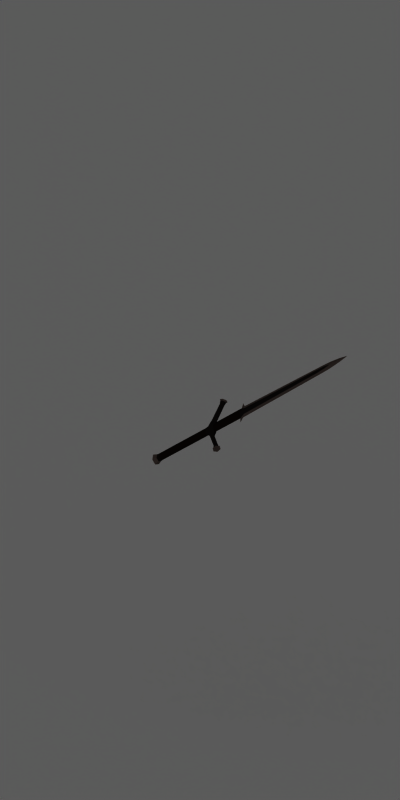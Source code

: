 # Source: loot_zweihander.blend  (saved by Blender 2.77.0; exported with 4.5.12 LTS)
import bpy
from mathutils import Matrix  # noqa: F401  (used for matrix-valued properties, if any)

bpy.ops.wm.read_factory_settings(use_empty=True)
scene = bpy.context.scene
scene.name = 'Scene'

# ---- collections
col_collection_1 = bpy.data.collections.new('Collection 1'); scene.collection.children.link(col_collection_1)

# ---- materials (node trees are filled in below, after node groups)
mat_shadowcatcher = bpy.data.materials.new('ShadowCatcher')
mat_shadowcatcher.alpha_threshold = 0.0
mat_shadowcatcher.diffuse_color = (1.0, 1.0, 1.0, 1.0)
mat_shadowcatcher.roughness = 0.5
mat_shadowcatcher.line_color = (0.0, 0.0, 0.0, 0.666)
mat_iron_004 = bpy.data.materials.new('Iron.004')
mat_iron_004.alpha_threshold = 0.0
mat_iron_004.diffuse_color = (0.06072, 0.04935, 0.04511, 1.0)
mat_iron_004.specular_color = (0.2957, 0.2589, 0.2356)
mat_iron_004.roughness = 0.5
mat_iron_004.specular_intensity = 1.0
mat_iron_004.line_color = (0.0, 0.0, 0.0, 1.0)
mat_steel_004 = bpy.data.materials.new('Steel.004')
mat_steel_004.alpha_threshold = 0.0
mat_steel_004.preview_render_type = 'SHADERBALL'
mat_steel_004.diffuse_color = (0.3108, 0.2574, 0.2374, 1.0)
mat_steel_004.specular_color = (0.814, 0.7126, 0.6487)
mat_steel_004.roughness = 0.5
mat_steel_004.specular_intensity = 1.0
mat_steel_004.line_color = (0.0, 0.0, 0.0, 1.0)
mat_leather_001 = bpy.data.materials.new('Leather.001')
mat_leather_001.alpha_threshold = 0.0
mat_leather_001.diffuse_color = (0.04696, 0.03028, 0.01848, 1.0)
mat_leather_001.specular_color = (0.42, 0.3405, 0.1776)
mat_leather_001.roughness = 0.5
mat_leather_001.line_color = (0.0, 0.0, 0.0, 1.0)

# ---- material node trees

# ---- world
world_world = bpy.data.worlds.new('World'); scene.world = world_world
world_world.color = (0.1, 0.1, 0.1)
world_world.use_sun_shadow = False
world_world.sun_shadow_jitter_overblur = 0.0
world_world.cycles.sampling_method = 'NONE'
world_world.cycles.sample_map_resolution = 256

# ---- cameras
cam_camera_001 = bpy.data.cameras.new('Camera.001')
cam_camera_001.type = 'ORTHO'
cam_camera_001.passepartout_alpha = 0.2
cam_camera_001.clip_end = 100.0
cam_camera_001.lens = 35.0
cam_camera_001.sensor_width = 32.0
cam_camera_001.sensor_height = 18.0
cam_camera_001.ortho_scale = 4.2
cam_camera_001.show_passepartout = False
cam_camera_001.show_safe_areas = True
cam_camera_001.dof.focus_distance = 0.0
cam_camera_001.dof.aperture_fstop = 128.0

# ---- lights
light_lamp = bpy.data.lights.new('Lamp', 'SUN')
light_lamp.transmission_factor = 0.0
light_lamp.angle = 1.571
light_lamp.energy = 1.0
light_lamp.shadow_buffer_clip_start = 0.5
light_lamp.shadow_soft_size = 1.0
light_lamp.shadow_cascade_max_distance = 1000.0
light_lamp.cycles.use_multiple_importance_sampling = False

# ---- meshes
me_plane = bpy.data.meshes.new('Plane')
me_plane.from_pydata([], [], [])
me_plane.use_remesh_preserve_volume = False
me_plane.use_remesh_preserve_attributes = False
me_plane.use_mirror_vertex_groups = False
me_plane.update()
me_plane_001 = bpy.data.meshes.new('Plane.001')
me_plane_001.from_pydata([(1.0, 1.0, 0.0), (1.0, -1.0, 0.0), (-1.0, -1.0, 0.0), (-1.0, 1.0, 0.0)], [], [(0, 3, 2, 1)])
me_plane_001.materials.append(mat_shadowcatcher)
me_plane_001.use_remesh_preserve_volume = False
me_plane_001.use_remesh_preserve_attributes = False
me_plane_001.use_mirror_vertex_groups = False
me_plane_001.update()
me_plane_002 = bpy.data.meshes.new('Plane.002')
me_plane_002.from_pydata([(-0.3326, 0.01692, -0.02399), (-0.3326, -0.01693, -0.02399), (-0.3326, -0.01693, 0.02399), (-0.3326, 0.03385, -3.246e-08), (-0.3326, 0.01692, 0.02399), (-0.3326, -0.03385, -3.188e-08), (-0.335, -0.01213, -2.19e-08), (-0.335, 0.0123, -2.19e-08), (-0.3094, 0.01169, 0.01657), (-0.3094, 0.02338, -3.18e-08), (-0.3094, -0.01169, 0.01657), (-0.3094, -0.02338, -3.18e-08), (-0.3094, -0.01169, -0.01657), (-0.3094, 0.01169, -0.01657), (-0.2944, -0.01081, -0.01532), (-0.2944, 0.0108, 0.01531), (-0.2944, 0.02161, -3.168e-08), (-0.2944, -0.01081, 0.01531), (-0.2944, -0.02161, -3.168e-08), (-0.2944, 0.0108, -0.01532), (0.08553, 0.05007, -1.587e-08), (0.09218, 0.0489, -0.01169), (0.1055, 0.04656, -0.01169), (0.1121, 0.04538, -1.081e-08), (0.1055, 0.04656, 0.01169), (0.09218, 0.0489, 0.01169), (0.1318, 0.1413, -5.036e-09), (0.1376, 0.1392, -0.01074), (0.1493, 0.1349, -0.01074), (0.1551, 0.1328, -2.337e-08), (0.1493, 0.1349, 0.01074), (0.1376, 0.1392, 0.01074), (0.1414, 0.165, 0.01791), (0.163, 0.1572, 0.01791), (0.1738, 0.1533, -2.849e-08), (0.163, 0.1572, -0.01791), (0.1414, 0.165, -0.01791), (0.1306, 0.169, 5.751e-10), (0.1421, 0.1563, 0.01366), (0.1346, 0.1589, -2.899e-09), (0.1569, 0.1509, 0.01366), (0.1643, 0.1482, -2.268e-08), (0.1569, 0.1509, -0.01366), (0.1421, 0.1563, -0.01366), (0.05747, 0.01361, -0.01378), (0.05747, -0.02723, -3.694e-08), (0.05747, -0.01362, 0.01378), (0.05747, 0.02723, -3.694e-08), (0.05747, 0.01361, 0.01378), (0.05747, -0.01362, -0.01378), (0.07561, -0.01572, -0.01549), (0.07561, 0.01572, 0.01549), (0.0736, 0.03371, -3.751e-08), (0.07561, -0.01572, 0.01549), (0.0736, -0.03371, -3.751e-08), (0.07561, 0.01572, -0.01549), (0.08205, -0.04336, -3.863e-08), (0.08205, 0.04336, -3.863e-08), (0.08996, 0.0385, 0.01551), (0.1083, 0.02744, 0.01539), (0.1083, 0.02744, -0.01539), (0.08996, 0.0385, -0.01551), (0.1133, 0.03318, -1.421e-08), (0.1133, -0.03318, -2.492e-08), (0.08996, -0.0385, -0.01551), (0.1083, -0.02744, -0.01539), (0.1083, -0.02744, 0.01539), (0.08996, -0.0385, 0.01551), (0.1421, -0.1563, -0.01366), (0.1569, -0.1509, -0.01366), (0.1643, -0.1482, -2.268e-08), (0.1569, -0.1509, 0.01366), (0.1346, -0.1589, -2.899e-09), (0.1421, -0.1563, 0.01366), (0.1306, -0.169, 5.751e-10), (0.1414, -0.165, -0.01791), (0.163, -0.1572, -0.01791), (0.1738, -0.1533, -2.849e-08), (0.163, -0.1572, 0.01791), (0.1414, -0.165, 0.01791), (0.1376, -0.1392, 0.01074), (0.1493, -0.1349, 0.01074), (0.1551, -0.1328, -2.337e-08), (0.1493, -0.1349, -0.01074), (0.1376, -0.1392, -0.01074), (0.1318, -0.1413, -5.036e-09), (0.09218, -0.0489, 0.01169), (0.1055, -0.04656, 0.01169), (0.1122, -0.04537, -2.209e-08), (0.1055, -0.04656, -0.01169), (0.09218, -0.0489, -0.01169), (0.08553, -0.05007, -1.603e-08), (0.1441, -0.1661, 1.651e-09), (0.1616, -0.1597, 1.518e-09), (0.1441, 0.1661, 1.651e-09), (0.1616, 0.1597, 1.518e-09), (0.114, 7.303e-08, 0.01546), (0.114, -1.22e-08, -0.01546), (0.3106, -0.03371, -3.019e-08), (0.3106, 0.03371, -2.011e-08), (0.3106, -4.401e-08, -0.012), (0.3106, 1.236e-07, 0.012), (0.3218, 1.054e-07, 0.012), (0.3218, -2.87e-08, -0.012), (0.3249, -0.02562, 0.001871), (0.3249, 0.02562, 0.001871), (0.316, 0.06364, -2.598e-08), (0.316, -0.06364, -3.299e-08), (0.3249, 0.02562, -0.001871), (0.3249, -0.02562, -0.001871), (0.3312, -0.03795, -3.291e-08), (0.3312, 0.03795, -2.696e-08), (0.8841, 0.02681, -1.936e-08), (0.8841, -0.02681, -2.817e-08), (0.9831, -0.02302, -2.689e-08), (0.9831, 0.02302, -2.063e-08), (1.053, 0.01361, -2.179e-08), (1.053, -0.01361, -2.576e-08), (1.112, -2.885e-08, -2.378e-08), (0.3402, -0.01988, -0.004172), (0.3402, 0.01988, -0.004172), (0.8841, 0.01064, -0.004411), (0.8841, -0.01064, -0.004411), (0.9831, -4.124e-08, -0.005417), (0.9422, 0.02559, -1.885e-08), (0.9422, -0.02559, -2.869e-08), (0.9422, -4.124e-08, -0.007588), (0.9422, -0.007963, -0.005161), (0.9422, 0.007963, -0.005161), (1.053, -2.885e-08, -0.002655), (0.8841, -4.124e-08, -0.008452), (0.338, -2.653e-08, -0.012), (0.338, 1.076e-07, 0.012), (0.8841, 1.075e-07, 0.008452), (1.053, 1.199e-07, 0.002655), (0.9422, -0.007963, 0.005161), (0.9422, 0.007963, 0.005161), (0.9422, 1.199e-07, 0.007588), (0.9831, 1.199e-07, 0.005417), (0.8841, 0.01064, 0.004411), (0.8841, -0.01064, 0.004411), (0.3402, -0.01988, 0.004172), (0.3402, 0.01988, 0.004172)], [], [(3, 0, 7), (1, 6, 7, 0), (5, 6, 1), (2, 6, 5), (4, 7, 6, 2), (4, 3, 7), (0, 3, 9, 13), (1, 0, 13, 12), (5, 1, 12, 11), (2, 5, 11, 10), (4, 2, 10, 8), (3, 4, 8, 9), (9, 8, 15, 16), (8, 10, 17, 15), (10, 11, 18, 17), (11, 12, 14, 18), (12, 13, 19, 14), (13, 9, 16, 19), (20, 26, 27, 21), (21, 27, 28, 22), (22, 28, 29, 23), (23, 29, 30, 24), (24, 30, 31, 25), (25, 31, 26, 20), (31, 38, 39, 26), (38, 32, 37, 39), (30, 40, 38, 31), (40, 33, 32, 38), (29, 41, 40, 30), (41, 34, 33, 40), (28, 42, 41, 29), (42, 35, 34, 41), (27, 43, 42, 28), (43, 36, 35, 42), (26, 39, 43, 27), (39, 37, 36, 43), (18, 14, 49, 45), (16, 15, 48, 47), (17, 18, 45, 46), (19, 16, 47, 44), (44, 47, 52, 55), (46, 45, 54, 53), (47, 48, 51, 52), (45, 49, 50, 54), (24, 25, 58, 59), (21, 22, 60, 61), (20, 57, 58, 25), (20, 21, 61, 57), (99, 100, 97, 62), (96, 101, 99, 62), (59, 96, 62), (23, 24, 59, 62), (96, 63, 98, 101), (22, 23, 62, 60), (89, 65, 63, 88), (91, 56, 64, 90), (91, 86, 67, 56), (90, 64, 65, 89), (87, 66, 67, 86), (72, 68, 75, 74), (85, 84, 68, 72), (68, 69, 76, 75), (84, 83, 69, 68), (69, 70, 77, 76), (83, 82, 70, 69), (70, 71, 78, 77), (82, 81, 71, 70), (71, 73, 79, 78), (81, 80, 73, 71), (73, 72, 74, 79), (80, 85, 72, 73), (86, 91, 85, 80), (87, 86, 80, 81), (88, 87, 81, 82), (89, 88, 82, 83), (90, 89, 83, 84), (91, 90, 84, 85), (78, 79, 92, 93), (75, 76, 93, 92), (35, 36, 94, 95), (32, 33, 95, 94), (77, 78, 93), (76, 77, 93), (74, 92, 79), (74, 75, 92), (32, 94, 37), (36, 37, 94), (33, 34, 95), (34, 35, 95), (46, 53, 51, 48), (44, 55, 50, 49), (15, 17, 46, 48), (14, 19, 44, 49), (63, 96, 66), (63, 65, 97), (60, 62, 97), (50, 64, 56, 54), (53, 54, 56, 67), (51, 58, 57, 52), (52, 57, 61, 55), (51, 53, 96), (66, 96, 53, 67), (58, 51, 96, 59), (50, 55, 97), (60, 97, 55, 61), (64, 50, 97, 65), (108, 103, 100, 99), (109, 98, 100, 103), (104, 102, 101, 98), (105, 99, 101, 102), (131, 103, 108, 120), (119, 109, 103, 131), (142, 105, 102, 132), (132, 102, 104, 141), (108, 99, 106), (107, 98, 109), (107, 110, 104), (106, 99, 105), (141, 104, 110), (104, 98, 107), (110, 119, 122, 113), (120, 111, 112, 121), (123, 126, 128), (123, 127, 126), (113, 122, 127, 125), (123, 114, 125, 127), (112, 124, 128, 121), (123, 128, 124, 115), (117, 129, 118), (129, 116, 118), (114, 123, 129, 117), (115, 116, 129, 123), (122, 130, 126, 127), (126, 130, 121, 128), (119, 131, 130, 122), (120, 121, 130, 131), (141, 140, 133, 132), (142, 132, 133, 139), (137, 133, 140, 135), (139, 133, 137, 136), (114, 117, 134, 138), (115, 138, 134, 116), (134, 117, 118), (116, 134, 118), (138, 135, 125, 114), (113, 125, 135, 140), (138, 115, 124, 136), (112, 139, 136, 124), (138, 136, 137), (138, 137, 135), (141, 110, 113, 140), (111, 142, 139, 112), (98, 63, 97, 100), (88, 63, 66, 87), (119, 110, 109), (109, 110, 107), (120, 108, 111), (108, 106, 111), (106, 105, 111), (142, 111, 105)])
me_plane_002.polygons.foreach_set('use_smooth', [True] * 160)
me_plane_002.polygons.foreach_set('material_index', [1, 1, 1, 1, 1, 1, 1, 1, 1, 1, 1, 1, 0, 0, 0, 0, 0, 0, 0, 0, 0, 0, 0, 0, 0, 1, 0, 1, 0, 1, 0, 1, 0, 1, 0, 1, 2, 2, 2, 2, 0, 0, 0, 0, 0, 0, 0, 0, 2, 2, 0, 0, 2, 0, 0, 0, 0, 0, 0, 1, 0, 1, 0, 1, 0, 1, 0, 1, 0, 1, 0, 0, 0, 0, 0, 0, 0, 1, 1, 1, 1, 1, 1, 1, 1, 1, 1, 1, 1, 0, 0, 2, 2, 0, 0, 0, 0, 0, 0, 0, 0, 0, 0, 0, 0, 0, 0, 0, 0, 0, 0, 0, 0, 0, 1, 1, 1, 1, 1, 1, 1, 1, 0, 0, 1, 1, 1, 1, 1, 1, 1, 1, 0, 0, 0, 0, 0, 0, 0, 0, 1, 1, 1, 1, 1, 1, 1, 1, 0, 0, 1, 1, 2, 0, 1, 1, 1, 1, 1, 1])
_k = set([(0, 1), (0, 3), (0, 13), (1, 5), (1, 12), (2, 4), (2, 5), (2, 10), (3, 4), (3, 9), (4, 8), (5, 11), (8, 15), (9, 16), (10, 17), (11, 18), (12, 14), (13, 19), (20, 26), (20, 57), (21, 27), (21, 61), (22, 28), (22, 60), (23, 29), (23, 62), (24, 30), (24, 59), (25, 31), (25, 58), (26, 39), (27, 43), (28, 42), (29, 41), (30, 40), (31, 38), (32, 33), (32, 37), (32, 38), (33, 34), (33, 40), (34, 35), (34, 41), (35, 36), (35, 42), (36, 37), (36, 43), (37, 39), (44, 55), (45, 54), (46, 53), (47, 52), (48, 51), (49, 50), (50, 64), (51, 58), (52, 57), (53, 67), (54, 56), (55, 61), (56, 91), (59, 96), (60, 97), (62, 96), (62, 97), (62, 99), (63, 88), (63, 96), (63, 97), (63, 98), (64, 90), (65, 89), (65, 97), (66, 87), (66, 96), (67, 86), (68, 75), (68, 84), (69, 76), (69, 83), (70, 77), (70, 82), (71, 78), (71, 81), (72, 74), (72, 85), (73, 79), (73, 80), (74, 75), (74, 79), (75, 76), (76, 77), (77, 78), (78, 79), (80, 86), (81, 87), (82, 88), (83, 89), (84, 90), (85, 91), (98, 100), (98, 101), (98, 104), (98, 107), (98, 109), (99, 100), (99, 101), (99, 105), (99, 106), (99, 108), (100, 103), (101, 102), (102, 132), (103, 131), (104, 141), (105, 142), (106, 111), (107, 110), (108, 120), (109, 119), (110, 113), (111, 112), (112, 124), (113, 125), (114, 117), (114, 125), (115, 116), (115, 124), (116, 118), (117, 118), (118, 129), (118, 134), (119, 122), (120, 121), (121, 128), (122, 127), (123, 126), (123, 127), (123, 128), (123, 129), (126, 130), (130, 131), (132, 133), (133, 137), (134, 138), (135, 138), (135, 140), (136, 138), (136, 139), (137, 138), (139, 142), (140, 141)])
me_plane_002.attributes.new('sharp_edge', 'BOOLEAN', 'EDGE').data.foreach_set('value', [ (min(e.vertices), max(e.vertices)) in _k for e in me_plane_002.edges])
_uv = me_plane_002.uv_layers.new(name='UVMap')
_uv.uv.foreach_set('vector', [0.6094, 0.4957, 0.5885, 0.5254, 0.5827, 0.4957, 0.5466, 0.5254, 0.5526, 0.4957, 0.5827, 0.4957, 0.5885, 0.5254, 0.5256, 0.4957, 0.5526, 0.4957, 0.5466, 0.5254, 0.5466, 0.4659, 0.5526, 0.4957, 0.5256, 0.4957, 0.5885, 0.4659, 0.5827, 0.4957, 0.5526, 0.4957, 0.5466, 0.4659, 0.5885, 0.4659, 0.6094, 0.4957, 0.5827, 0.4957, 0.005682, 0.3828, 0.01374, 0.3502, 0.03952, 0.3637, 0.03533, 0.3878, 0.00527, 0.4226, 0.005682, 0.3828, 0.03533, 0.3878, 0.03509, 0.4177, 0.01308, 0.4554, 0.00527, 0.4226, 0.03509, 0.4177, 0.03914, 0.442, 0.00527, 0.4987, 0.013, 0.4659, 0.03909, 0.4792, 0.03504, 0.5035, 0.00527, 0.5385, 0.00527, 0.4987, 0.03504, 0.5035, 0.03499, 0.5334, 0.01342, 0.5711, 0.00527, 0.5385, 0.03499, 0.5334, 0.03918, 0.5575, 0.03918, 0.5575, 0.03499, 0.5334, 0.05439, 0.5319, 0.05569, 0.5547, 0.03499, 0.5334, 0.03504, 0.5035, 0.05443, 0.5049, 0.05439, 0.5319, 0.03504, 0.5035, 0.03909, 0.4792, 0.05576, 0.4821, 0.05443, 0.5049, 0.03914, 0.442, 0.03509, 0.4177, 0.05454, 0.4164, 0.05579, 0.4392, 0.03509, 0.4177, 0.03533, 0.3878, 0.05466, 0.3894, 0.05454, 0.4164, 0.03533, 0.3878, 0.03952, 0.3637, 0.05604, 0.3666, 0.05466, 0.3894, 0.2863, 0.5947, 0.4069, 0.6412, 0.4034, 0.6564, 0.2816, 0.6109, 0.2816, 0.6109, 0.4034, 0.6564, 0.3993, 0.6717, 0.2793, 0.6285, 0.2793, 0.6285, 0.3993, 0.6717, 0.3939, 0.686, 0.278, 0.6455, 0.2779, 0.7752, 0.3939, 0.7347, 0.3993, 0.749, 0.2792, 0.7922, 0.2792, 0.7922, 0.3993, 0.749, 0.4034, 0.7644, 0.2815, 0.8098, 0.2815, 0.8098, 0.4034, 0.7644, 0.4068, 0.7795, 0.2862, 0.8261, 0.4034, 0.7644, 0.4258, 0.7598, 0.4276, 0.7786, 0.4068, 0.7795, 0.4258, 0.7598, 0.4371, 0.759, 0.439, 0.782, 0.4276, 0.7786, 0.3993, 0.749, 0.4201, 0.7409, 0.4258, 0.7598, 0.4034, 0.7644, 0.4201, 0.7409, 0.4298, 0.7355, 0.4371, 0.759, 0.4258, 0.7598, 0.3939, 0.7347, 0.4113, 0.7245, 0.4201, 0.7409, 0.3993, 0.749, 0.4113, 0.7245, 0.4187, 0.7156, 0.4298, 0.7355, 0.4201, 0.7409, 0.3993, 0.6717, 0.4202, 0.68, 0.4114, 0.6962, 0.3939, 0.686, 0.4202, 0.68, 0.4298, 0.6856, 0.4187, 0.7051, 0.4114, 0.6962, 0.4034, 0.6564, 0.4258, 0.6611, 0.4202, 0.68, 0.3993, 0.6717, 0.4258, 0.6611, 0.437, 0.6621, 0.4298, 0.6856, 0.4202, 0.68, 0.4069, 0.6412, 0.4277, 0.6422, 0.4258, 0.6611, 0.4034, 0.6564, 0.4277, 0.6422, 0.4392, 0.6389, 0.437, 0.6621, 0.4258, 0.6611, 0.05579, 0.4392, 0.05454, 0.4164, 0.4928, 0.4207, 0.4922, 0.4447, 0.05569, 0.5547, 0.05439, 0.5319, 0.4926, 0.5365, 0.4919, 0.5605, 0.05443, 0.5049, 0.05576, 0.4821, 0.4921, 0.4786, 0.4926, 0.5025, 0.05466, 0.3894, 0.05604, 0.3666, 0.4923, 0.3628, 0.4928, 0.3868, 0.4928, 0.3868, 0.4923, 0.3628, 0.5122, 0.3563, 0.5153, 0.3848, 0.4926, 0.5025, 0.4921, 0.4786, 0.512, 0.4721, 0.5151, 0.5006, 0.4919, 0.5605, 0.4926, 0.5365, 0.515, 0.5386, 0.5118, 0.567, 0.4922, 0.4447, 0.4928, 0.4207, 0.5153, 0.4228, 0.512, 0.4512, 0.2792, 0.7922, 0.2815, 0.8098, 0.268, 0.8118, 0.2547, 0.7903, 0.2816, 0.6109, 0.2793, 0.6285, 0.2548, 0.6304, 0.268, 0.6089, 0.2862, 0.8261, 0.279, 0.83, 0.268, 0.8118, 0.2815, 0.8098, 0.2863, 0.5947, 0.2816, 0.6109, 0.268, 0.6089, 0.279, 0.5907, 0.6934, 0.672, 0.6933, 0.7162, 0.4505, 0.7172, 0.4498, 0.672, 0.4505, 0.6268, 0.6933, 0.6278, 0.6934, 0.672, 0.4498, 0.672, 0.2547, 0.7903, 0.2221, 0.7833, 0.2646, 0.7726, 0.2779, 0.7752, 0.2792, 0.7922, 0.2547, 0.7903, 0.2646, 0.7726, 0.4505, 0.6268, 0.4502, 0.5816, 0.6938, 0.5837, 0.6933, 0.6278, 0.2793, 0.6285, 0.278, 0.6455, 0.2647, 0.6482, 0.2548, 0.6304, 0.1651, 0.6285, 0.1897, 0.6304, 0.1798, 0.6482, 0.1665, 0.6455, 0.1581, 0.5946, 0.1654, 0.5907, 0.1764, 0.6089, 0.1629, 0.6109, 0.158, 0.8261, 0.1628, 0.8098, 0.1763, 0.8119, 0.1653, 0.83, 0.1629, 0.6109, 0.1764, 0.6089, 0.1897, 0.6304, 0.1651, 0.6285, 0.165, 0.7922, 0.1896, 0.7903, 0.1763, 0.8119, 0.1628, 0.8098, 0.01683, 0.6422, 0.01866, 0.6611, 0.007472, 0.6621, 0.00527, 0.6389, 0.03755, 0.6412, 0.04098, 0.6564, 0.01866, 0.6611, 0.01683, 0.6422, 0.01866, 0.6611, 0.02423, 0.6799, 0.01463, 0.6855, 0.007472, 0.6621, 0.04098, 0.6564, 0.04507, 0.6717, 0.02423, 0.6799, 0.01866, 0.6611, 0.02423, 0.6799, 0.03312, 0.6962, 0.02589, 0.7051, 0.01463, 0.6855, 0.04507, 0.6717, 0.05052, 0.686, 0.03312, 0.6962, 0.02423, 0.6799, 0.03296, 0.7245, 0.02415, 0.7409, 0.01446, 0.7355, 0.0256, 0.7156, 0.05043, 0.7347, 0.045, 0.749, 0.02415, 0.7409, 0.03296, 0.7245, 0.02415, 0.7409, 0.01843, 0.7598, 0.007211, 0.759, 0.01446, 0.7355, 0.045, 0.749, 0.0409, 0.7644, 0.01843, 0.7598, 0.02415, 0.7409, 0.01843, 0.7598, 0.01668, 0.7786, 0.00527, 0.782, 0.007211, 0.759, 0.0409, 0.7644, 0.03749, 0.7795, 0.01668, 0.7786, 0.01843, 0.7598, 0.1628, 0.8098, 0.158, 0.8261, 0.03749, 0.7795, 0.0409, 0.7644, 0.165, 0.7922, 0.1628, 0.8098, 0.0409, 0.7644, 0.045, 0.749, 0.1664, 0.7752, 0.165, 0.7922, 0.045, 0.749, 0.05043, 0.7347, 0.1651, 0.6285, 0.1665, 0.6455, 0.05052, 0.686, 0.04507, 0.6717, 0.1629, 0.6109, 0.1651, 0.6285, 0.04507, 0.6717, 0.04098, 0.6564, 0.1581, 0.5946, 0.1629, 0.6109, 0.04098, 0.6564, 0.03755, 0.6412, 0.5685, 0.3947, 0.5401, 0.3947, 0.5429, 0.3725, 0.5657, 0.3725, 0.5401, 0.3502, 0.5686, 0.3502, 0.5657, 0.3725, 0.5429, 0.3725, 0.5685, 0.4554, 0.5401, 0.4554, 0.5429, 0.4331, 0.5658, 0.4331, 0.5401, 0.4109, 0.5686, 0.4109, 0.5658, 0.4331, 0.5429, 0.4331, 0.5828, 0.3725, 0.5685, 0.3947, 0.5657, 0.3725, 0.5686, 0.3502, 0.5828, 0.3725, 0.5657, 0.3725, 0.5258, 0.3725, 0.5429, 0.3725, 0.5401, 0.3947, 0.5258, 0.3725, 0.5401, 0.3502, 0.5429, 0.3725, 0.5401, 0.4109, 0.5429, 0.4331, 0.5258, 0.4331, 0.5401, 0.4554, 0.5258, 0.4331, 0.5429, 0.4331, 0.5686, 0.4109, 0.5828, 0.4331, 0.5658, 0.4331, 0.5828, 0.4331, 0.5685, 0.4554, 0.5658, 0.4331, 0.4926, 0.5025, 0.5151, 0.5006, 0.515, 0.5386, 0.4926, 0.5365, 0.4928, 0.3868, 0.5153, 0.3848, 0.5153, 0.4228, 0.4928, 0.4207, 0.05439, 0.5319, 0.05443, 0.5049, 0.4926, 0.5025, 0.4926, 0.5365, 0.05454, 0.4164, 0.05466, 0.3894, 0.4928, 0.3868, 0.4928, 0.4207, 0.1797, 0.7726, 0.2221, 0.7833, 0.1896, 0.7903, 0.1798, 0.6482, 0.1897, 0.6304, 0.2222, 0.6375, 0.2548, 0.6304, 0.2647, 0.6482, 0.2222, 0.6375, 0.2036, 0.5919, 0.1764, 0.6089, 0.1654, 0.5907, 0.1774, 0.5816, 0.2035, 0.8288, 0.1773, 0.8391, 0.1653, 0.83, 0.1763, 0.8119, 0.2408, 0.8288, 0.268, 0.8118, 0.279, 0.83, 0.267, 0.8391, 0.2671, 0.5816, 0.279, 0.5907, 0.268, 0.6089, 0.2409, 0.5919, 0.2408, 0.8288, 0.2035, 0.8288, 0.2221, 0.7833, 0.1896, 0.7903, 0.2221, 0.7833, 0.2035, 0.8288, 0.1763, 0.8119, 0.268, 0.8118, 0.2408, 0.8288, 0.2221, 0.7833, 0.2547, 0.7903, 0.2036, 0.5919, 0.2409, 0.5919, 0.2222, 0.6375, 0.2548, 0.6304, 0.2222, 0.6375, 0.2409, 0.5919, 0.268, 0.6089, 0.1764, 0.6089, 0.2036, 0.5919, 0.2222, 0.6375, 0.1897, 0.6304, 0.02292, 0.2248, 0.0191, 0.2587, 0.005368, 0.2587, 0.00527, 0.2146, 0.02292, 0.2927, 0.00527, 0.3028, 0.005368, 0.2587, 0.0191, 0.2587, 0.02292, 0.05225, 0.0191, 0.08626, 0.005366, 0.08626, 0.00527, 0.04214, 0.02292, 0.1203, 0.00527, 0.1304, 0.005366, 0.08626, 0.0191, 0.08626, 0.03908, 0.2587, 0.0191, 0.2587, 0.02292, 0.2248, 0.04184, 0.2324, 0.04184, 0.2851, 0.02292, 0.2927, 0.0191, 0.2587, 0.03908, 0.2587, 0.04186, 0.1126, 0.02292, 0.1203, 0.0191, 0.08626, 0.03909, 0.08626, 0.03909, 0.08626, 0.0191, 0.08626, 0.02292, 0.05225, 0.04186, 0.05987, 0.02292, 0.2248, 0.00527, 0.2146, 0.01204, 0.1778, 0.01204, 0.3397, 0.00527, 0.3028, 0.02292, 0.2927, 0.01205, 0.00527, 0.03081, 0.03694, 0.02292, 0.05225, 0.01205, 0.1672, 0.00527, 0.1304, 0.02292, 0.1203, 0.04186, 0.05987, 0.02292, 0.05225, 0.03081, 0.03694, 0.02292, 0.05225, 0.00527, 0.04214, 0.01205, 0.00527, 0.0308, 0.3081, 0.04184, 0.2851, 0.7134, 0.2728, 0.7134, 0.2935, 0.04184, 0.2324, 0.0308, 0.2094, 0.7134, 0.224, 0.7134, 0.2447, 0.8354, 0.2587, 0.7849, 0.2587, 0.785, 0.2485, 0.8354, 0.2587, 0.785, 0.269, 0.7849, 0.2587, 0.7134, 0.2935, 0.7134, 0.2728, 0.785, 0.269, 0.7852, 0.2916, 0.8354, 0.2587, 0.8357, 0.288, 0.7852, 0.2916, 0.785, 0.269, 0.7134, 0.224, 0.7852, 0.2258, 0.785, 0.2485, 0.7134, 0.2447, 0.8354, 0.2587, 0.785, 0.2485, 0.7852, 0.2258, 0.8357, 0.2295, 0.9222, 0.2759, 0.922, 0.2587, 0.9947, 0.2587, 0.922, 0.2587, 0.9222, 0.2415, 0.9947, 0.2587, 0.8357, 0.288, 0.8354, 0.2587, 0.922, 0.2587, 0.9222, 0.2759, 0.8357, 0.2295, 0.9222, 0.2415, 0.922, 0.2587, 0.8354, 0.2587, 0.7134, 0.2728, 0.7133, 0.2587, 0.7849, 0.2587, 0.785, 0.269, 0.7849, 0.2587, 0.7133, 0.2587, 0.7134, 0.2447, 0.785, 0.2485, 0.04184, 0.2851, 0.03908, 0.2587, 0.7133, 0.2587, 0.7134, 0.2728, 0.04184, 0.2324, 0.7134, 0.2447, 0.7133, 0.2587, 0.03908, 0.2587, 0.04186, 0.05987, 0.7136, 0.07222, 0.7136, 0.08626, 0.03909, 0.08626, 0.04186, 0.1126, 0.03909, 0.08626, 0.7136, 0.08626, 0.7136, 0.1003, 0.7851, 0.08625, 0.7136, 0.08626, 0.7136, 0.07222, 0.7852, 0.07602, 0.7136, 0.1003, 0.7136, 0.08626, 0.7851, 0.08625, 0.7852, 0.09648, 0.8358, 0.05703, 0.9221, 0.0691, 0.922, 0.08622, 0.8356, 0.08624, 0.8359, 0.1155, 0.8356, 0.08624, 0.922, 0.08622, 0.9222, 0.1033, 0.922, 0.08622, 0.9221, 0.0691, 0.9945, 0.08619, 0.9222, 0.1033, 0.922, 0.08622, 0.9945, 0.08619, 0.8356, 0.08624, 0.7852, 0.07602, 0.7854, 0.05337, 0.8358, 0.05703, 0.7137, 0.05152, 0.7854, 0.05337, 0.7852, 0.07602, 0.7136, 0.07222, 0.8356, 0.08624, 0.8359, 0.1155, 0.7854, 0.1191, 0.7852, 0.09648, 0.7137, 0.121, 0.7136, 0.1003, 0.7852, 0.09648, 0.7854, 0.1191, 0.8356, 0.08624, 0.7852, 0.09648, 0.7851, 0.08625, 0.8356, 0.08624, 0.7851, 0.08625, 0.7852, 0.07602, 0.04186, 0.05987, 0.03081, 0.03694, 0.7137, 0.05152, 0.7136, 0.07222, 0.03081, 0.1356, 0.04186, 0.1126, 0.7136, 0.1003, 0.7137, 0.121, 0.6938, 0.7604, 0.4502, 0.7624, 0.4505, 0.7172, 0.6933, 0.7162, 0.1664, 0.7752, 0.1797, 0.7726, 0.1896, 0.7903, 0.165, 0.7922, 0.04184, 0.2851, 0.0308, 0.3081, 0.02292, 0.2927, 0.02292, 0.2927, 0.0308, 0.3081, 0.01204, 0.3397, 0.04184, 0.2324, 0.02292, 0.2248, 0.0308, 0.2094, 0.02292, 0.2248, 0.01204, 0.1778, 0.0308, 0.2094, 0.01205, 0.1672, 0.02292, 0.1203, 0.03081, 0.1356, 0.04186, 0.1126, 0.03081, 0.1356, 0.02292, 0.1203])
me_plane_002.materials.append(mat_iron_004)
me_plane_002.materials.append(mat_steel_004)
me_plane_002.materials.append(mat_leather_001)
me_plane_002.use_remesh_preserve_volume = False
me_plane_002.use_remesh_preserve_attributes = False
me_plane_002.use_mirror_vertex_groups = False
me_plane_002.update()

# ---- objects
ob_camera = bpy.data.objects.new('Camera', cam_camera_001)
ob_lamp = bpy.data.objects.new('Lamp', light_lamp)
ob_renderplatform = bpy.data.objects.new('RenderPlatform', me_plane)
ob_shadowplane = bpy.data.objects.new('ShadowPlane', me_plane_001)
ob_zweihander = bpy.data.objects.new('Zweihander', me_plane_002)

# ---- transforms, parenting, visibility, modifiers, constraints
ob_camera.location = (5.0, -5.0, 5.9)
ob_camera.rotation_euler = (1.047, 0.0, 0.7854)
ob_camera.lock_rotations_4d = False
ob_camera.empty_display_type = 'ARROWS'
ob_camera.lineart.crease_threshold = 0.0
ob_lamp.location = (2.5, -5.0, 7.5)
ob_lamp.rotation_euler = (0.4847, 0.4381, -0.2138)
ob_lamp.lock_rotations_4d = False
ob_lamp.empty_display_type = 'ARROWS'
ob_lamp.lineart.crease_threshold = 0.0
ob_renderplatform.location = (0.0, 0.0, 0.0)
ob_renderplatform.rotation_euler = (0.0, 0.0, -238.8)
ob_renderplatform.lock_rotations_4d = False
ob_renderplatform.empty_display_type = 'ARROWS'
ob_renderplatform.lineart.crease_threshold = 0.0
ob_shadowplane.location = (0.0, 0.0, 0.0)
ob_shadowplane.scale = (10.0, 10.0, 10.0)
ob_shadowplane.lock_rotations_4d = False
ob_shadowplane.empty_display_type = 'ARROWS'
ob_shadowplane.lineart.crease_threshold = 0.0
ob_zweihander.location = (0.0, 0.0, 1.6)
ob_zweihander.rotation_euler = (0.4994, -0.6844, 0.3281)
ob_zweihander.lineart.crease_threshold = 0.0
_m = ob_zweihander.modifiers.new('EdgeSplit', 'EDGE_SPLIT')
_m.use_edge_angle = False

# ---- collection membership
col_collection_1.objects.link(ob_camera)
col_collection_1.objects.link(ob_lamp)
col_collection_1.objects.link(ob_renderplatform)
col_collection_1.objects.link(ob_shadowplane)
col_collection_1.objects.link(ob_zweihander)

# ---- scene / render settings (as saved in the file)
scene.camera = ob_camera
scene.frame_start = 1; scene.frame_end = 6; scene.frame_set(1)
scene.render.engine = 'BLENDER_EEVEE_NEXT'
scene.render.image_settings.compression = 90
scene.render.resolution_x = 256
scene.render.resolution_y = 512
scene.render.resolution_percentage = 25
scene.render.pixel_aspect_x = 100.0
scene.render.pixel_aspect_y = 100.0
scene.render.fps = 10
scene.render.dither_intensity = 0.0
scene.render.use_compositing = False
scene.render.use_sequencer = False
scene.render.use_bake_selected_to_active = True
scene.render.bake_margin = 2
scene.render.bake_bias = 0.0
scene.render.use_stamp_time = False
scene.render.use_stamp_date = False
scene.render.use_stamp_frame = False
scene.render.use_stamp_camera = False
scene.render.use_stamp_scene = False
scene.render.use_stamp_filename = False
scene.render.use_stamp_render_time = False
scene.render.stamp_font_size = 0
scene.cycles.use_denoising = False
scene.cycles.samples = 10
scene.cycles.sampling_pattern = 'TABULATED_SOBOL'
scene.cycles.light_sampling_threshold = 0.0
scene.cycles.use_adaptive_sampling = False
scene.cycles.use_light_tree = False
scene.cycles.blur_glossy = 0.0
scene.cycles.volume_bounces = 1
scene.cycles.pixel_filter_type = 'GAUSSIAN'
scene.cycles.sample_clamp_indirect = 0.0
scene.view_settings.view_transform = 'Raw'
bpy.context.view_layer.update()
